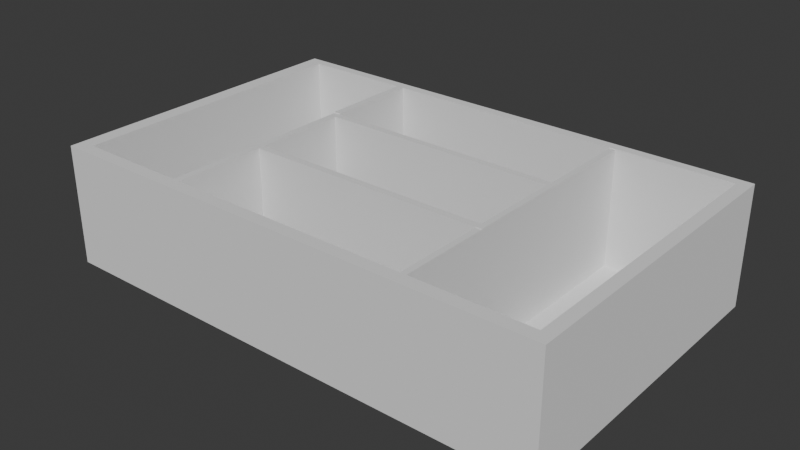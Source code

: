 # Source: untitled.blend  (saved by Blender 4.2.66; exported with 4.5.12 LTS)
import bpy
from mathutils import Matrix  # noqa: F401  (used for matrix-valued properties, if any)

bpy.ops.wm.read_factory_settings(use_empty=True)
scene = bpy.context.scene
scene.name = 'Scene'

# ---- collections
col_collection = bpy.data.collections.new('Collection'); scene.collection.children.link(col_collection)

# ---- world
world_world = bpy.data.worlds.new('World'); scene.world = world_world
world_world.use_nodes = True; world_world.node_tree.nodes.clear()
_N = world_world.node_tree.nodes; _L = world_world.node_tree.links
n0 = _N.new('ShaderNodeOutputWorld'); n0.name = 'World Output'; n0.location = (300, 300)
n1 = _N.new('ShaderNodeBackground'); n1.name = 'Background'; n1.location = (10, 300)
n1.inputs[0].default_value = (0.05088, 0.05088, 0.05088, 1.0)
_L.new(n1.outputs[0], n0.inputs[0])
n0.is_active_output = True
world_world.color = (0.05088, 0.05088, 0.05088)
world_world.sun_shadow_jitter_overblur = 0.0

# ---- meshes
me_plane_001 = bpy.data.meshes.new('Plane.001')
me_plane_001.from_pydata([(-1.0, -1.0, 0.0), (1.0, -1.0, 0.0), (-1.0, 1.0, 0.0), (1.0, 1.0, 0.0), (0.0, -1.0, 0.0), (0.0, 1.0, 0.0), (-1.0, 0.0, 0.0), (1.0, 0.0, 0.0), (0.0, 0.0, 0.0), (-0.5, 1.0, 0.0), (-0.5, -1.0, 0.0), (-0.5, 0.0, 0.0), (0.5, -1.0, 0.0), (0.5, 1.0, 0.0), (0.5, 0.0, 0.0), (-1.0, -0.5, 0.0), (1.0, -0.5, 0.0), (0.0, -0.5, 0.0), (-0.5, -0.5, 0.0), (0.5, -0.5, 0.0), (1.0, 0.5, 0.0), (0.0, 0.5, 0.0), (-1.0, 0.5, 0.0), (-0.5, 0.5, 0.0), (0.5, 0.5, 0.0), (0.25, 1.0, 0.0), (0.25, 0.0, 0.0), (0.25, -1.0, 0.0), (0.25, -0.5, 0.0), (0.25, 0.5, 0.0), (-0.25, -1.0, 0.0), (-0.25, 1.0, 0.0), (-0.25, 0.0, 0.0), (-0.25, -0.5, 0.0), (-0.25, 0.5, 0.0), (1.0, -0.25, 0.0), (0.0, -0.25, 0.0), (-0.5, -0.25, 0.0), (0.5, -0.25, 0.0), (-1.0, -0.25, 0.0), (0.25, -0.25, 0.0), (-0.25, -0.25, 0.0), (-1.0, 0.25, 0.0), (1.0, 0.25, 0.0), (0.0, 0.25, 0.0), (-0.5, 0.25, 0.0), (0.5, 0.25, 0.0), (0.25, 0.25, 0.0), (-0.25, 0.25, 0.0), (0.75, -1.0, 0.0), (0.75, 1.0, 0.0), (0.75, 0.0, 0.0), (0.75, -0.5, 0.0), (0.75, 0.5, 0.0), (0.75, -0.25, 0.0), (0.75, 0.25, 0.0), (-1.0, -0.75, 0.0), (1.0, -0.75, 0.0), (0.0, -0.75, 0.0), (-0.5, -0.75, 0.0), (0.5, -0.75, 0.0), (0.25, -0.75, 0.0), (-0.25, -0.75, 0.0), (0.75, -0.75, 0.0), (1.0, 0.75, 0.0), (0.0, 0.75, 0.0), (-0.5, 0.75, 0.0), (0.5, 0.75, 0.0), (-1.0, 0.75, 0.0), (0.25, 0.75, 0.0), (-0.25, 0.75, 0.0), (0.75, 0.75, 0.0), (-0.75, 1.0, 0.0), (-0.75, 0.0, 0.0), (-0.75, -1.0, 0.0), (-0.75, -0.5, 0.0), (-0.75, 0.5, 0.0), (-0.75, -0.25, 0.0), (-0.75, 0.25, 0.0), (-0.75, -0.75, 0.0), (-0.75, 0.75, 0.0), (-0.9389, 1.0, 0.0), (-0.9389, 0.0, 0.0), (-0.9389, -0.5, 0.0), (-0.9389, 0.5, 0.0), (-0.9389, -0.25, 0.0), (-0.9389, 0.25, 0.0), (-0.9389, -0.75, 0.0), (-0.9389, 0.75, 0.0), (-0.9389, -1.0, 0.0), (-1.0, -0.9213, 0.0), (1.0, -0.9213, 0.0), (0.0, -0.9213, 0.0), (-0.5, -0.9213, 0.0), (0.5, -0.9213, 0.0), (0.25, -0.9213, 0.0), (-0.25, -0.9213, 0.0), (0.75, -0.9213, 0.0), (-0.75, -0.9213, 0.0), (-0.9389, -0.9213, 0.0), (0.9513, -1.0, 0.0), (0.9513, 1.0, 0.0), (0.9513, 0.0, 0.0), (0.9513, -0.5, 0.0), (0.9513, 0.5, 0.0), (0.9513, -0.25, 0.0), (0.9513, 0.25, 0.0), (0.9513, -0.75, 0.0), (0.9513, 0.75, 0.0), (0.9513, -0.9213, 0.0), (1.0, 0.9386, 0.0), (0.0, 0.9386, 0.0), (-0.5, 0.9386, 0.0), (0.5, 0.9386, 0.0), (0.25, 0.9386, 0.0), (-0.25, 0.9386, 0.0), (0.75, 0.9386, 0.0), (-1.0, 0.9386, 0.0), (-0.75, 0.9386, 0.0), (-0.9389, 0.9386, 0.0), (0.9513, 0.9386, 0.0), (-1.0, -0.9213, 0.7534), (-1.0, -1.0, 0.7534), (0.9513, -1.0, 0.7534), (1.0, -1.0, 0.7534), (1.0, 0.9386, 0.7534), (1.0, 1.0, 0.7534), (-0.9389, 1.0, 0.7534), (-1.0, 1.0, 0.7534), (-0.25, -1.0, 0.7534), (0.0, -1.0, 0.7534), (0.25, 1.0, 0.7534), (0.0, 1.0, 0.7534), (0.0, 0.9386, 0.7534), (-1.0, 0.25, 0.7534), (-1.0, 0.0, 0.7534), (1.0, -0.25, 0.7534), (1.0, 0.0, 0.7534), (-0.9389, 0.0, 0.7534), (-0.25, 1.0, 0.7534), (-0.5, 1.0, 0.7534), (-0.75, -1.0, 0.7534), (-0.5, -1.0, 0.7534), (-0.5, 0.9386, 0.7534), (0.25, -1.0, 0.7534), (0.5, -1.0, 0.7534), (0.75, 1.0, 0.7534), (0.5, 1.0, 0.7534), (0.5, 0.9386, 0.7534), (-1.0, -0.25, 0.7534), (-1.0, -0.5, 0.7534), (1.0, -0.75, 0.7534), (1.0, -0.5, 0.7534), (-0.9389, -0.5, 0.7534), (1.0, 0.25, 0.7534), (1.0, 0.5, 0.7534), (-1.0, 0.75, 0.7534), (-1.0, 0.5, 0.7534), (-0.9389, 0.5, 0.7534), (0.25, 0.9386, 0.7534), (-0.25, 0.9386, 0.7534), (-0.9389, -0.25, 0.7534), (-0.9389, 0.25, 0.7534), (0.75, -1.0, 0.7534), (0.9513, 1.0, 0.7534), (0.75, 0.9386, 0.7534), (-1.0, -0.75, 0.7534), (1.0, -0.9213, 0.7534), (-0.9389, -0.75, 0.7534), (1.0, 0.75, 0.7534), (-1.0, 0.9386, 0.7534), (-0.9389, 0.75, 0.7534), (-0.75, 1.0, 0.7534), (-0.9389, -1.0, 0.7534), (-0.75, 0.9386, 0.7534), (-0.9389, 0.9386, 0.7534), (-0.9389, -0.9213, 0.7534), (0.0, -0.9213, 0.7534), (-0.5, -0.9213, 0.7534), (0.5, -0.9213, 0.7534), (0.25, -0.9213, 0.7534), (-0.25, -0.9213, 0.7534), (0.75, -0.9213, 0.7534), (-0.75, -0.9213, 0.7534), (0.9513, -0.9213, 0.7534), (0.9513, 0.0, 0.7534), (0.9513, -0.5, 0.7534), (0.9513, 0.5, 0.7534), (0.9513, -0.25, 0.7534), (0.9513, 0.25, 0.7534), (0.9513, -0.75, 0.7534), (0.9513, 0.75, 0.7534), (0.9513, 0.9386, 0.7534), (0.4529, -1.0, 0.0), (0.4529, 1.0, 0.0), (0.4529, 0.0, 0.0), (0.4529, -0.5, 0.0), (0.4529, 0.5, 0.0), (0.4529, -0.25, 0.0), (0.4529, 0.25, 0.0), (0.4529, -0.75, 0.0), (0.4529, 0.75, 0.0), (0.4529, -0.9213, 0.0), (0.4529, 0.9386, 0.0), (0.4529, -1.0, 0.7534), (0.4529, 1.0, 0.7534), (0.4529, -0.9213, 0.7534), (0.4529, 0.9386, 0.7534), (-1.0, -0.3382, 0.0), (1.0, -0.3382, 0.0), (0.0, -0.3382, 0.0), (-0.5, -0.3382, 0.0), (0.5, -0.3382, 0.0), (0.25, -0.3382, 0.0), (-0.25, -0.3382, 0.0), (0.75, -0.3382, 0.0), (-0.75, -0.3382, 0.0), (-0.9389, -0.3382, 0.0), (0.9513, -0.3382, 0.0), (-1.0, -0.3382, 0.7534), (1.0, -0.3382, 0.7534), (-0.9389, -0.3382, 0.7534), (0.9513, -0.3382, 0.7534), (0.4529, -0.3382, 0.0), (-0.4445, 1.0, 0.0), (-0.4445, 0.0, 0.0), (-0.4445, -0.5, 0.0), (-0.4445, 0.5, 0.0), (-0.4445, -1.0, 0.0), (-0.4445, -0.25, 0.0), (-0.4445, 0.25, 0.0), (-0.4445, -0.75, 0.0), (-0.4445, 0.75, 0.0), (-0.4445, -0.9213, 0.0), (-0.4445, 0.9386, 0.0), (-0.4445, 1.0, 0.7534), (-0.4445, -1.0, 0.7534), (-0.4445, -0.9213, 0.7534), (-0.4445, 0.9386, 0.7534), (-0.4445, -0.3382, 0.0), (1.0, 0.3371, 0.0), (0.0, 0.3371, 0.0), (-0.5, 0.3371, 0.0), (0.5, 0.3371, 0.0), (0.25, 0.3371, 0.0), (-0.25, 0.3371, 0.0), (-1.0, 0.3371, 0.0), (0.75, 0.3371, 0.0), (-0.75, 0.3371, 0.0), (-0.9389, 0.3371, 0.0), (0.9513, 0.3371, 0.0), (1.0, 0.3371, 0.7534), (-1.0, 0.3371, 0.7534), (-0.9389, 0.3371, 0.7534), (0.9513, 0.3371, 0.7534), (0.4529, 0.3371, 0.0), (-0.4445, 0.3371, 0.0), (0.4764, -1.0, 0.0), (0.4764, -1.0, 0.7534), (0.4764, 1.0, 0.0), (0.4764, 0.0, 0.0), (0.4764, -0.5, 0.0), (0.4764, 0.5, 0.0), (0.4764, -0.25, 0.0), (0.4764, 0.25, 0.0), (0.4764, -0.75, 0.0), (0.4764, 0.75, 0.0), (0.4764, -0.9213, 0.0), (0.4764, 0.9386, 0.0), (0.4764, 1.0, 0.7534), (0.4764, -0.9213, 0.7534), (0.4764, 0.9386, 0.7534), (0.4764, -0.3382, 0.0), (0.4764, 0.3371, 0.0), (1.0, -0.2941, 0.0), (0.0, -0.2941, 0.0), (-0.5, -0.2941, 0.0), (0.5, -0.2941, 0.0), (0.25, -0.2941, 0.0), (-0.25, -0.2941, 0.0), (0.75, -0.2941, 0.0), (-0.75, -0.2941, 0.0), (-0.9389, -0.2941, 0.0), (0.9513, -0.2941, 0.0), (1.0, -0.2941, 0.7534), (-0.9389, -0.2941, 0.7534), (0.9513, -0.2941, 0.7534), (0.4529, -0.2941, 0.0), (-1.0, -0.2941, 0.0), (-1.0, -0.2941, 0.7534), (-0.4445, -0.2941, 0.0), (0.4764, -0.2941, 0.0), (-0.4722, 1.0, 0.0), (-0.4722, 0.0, 0.0), (-0.4722, -0.5, 0.0), (-0.4722, 0.5, 0.0), (-0.4722, -0.25, 0.0), (-0.4722, 0.25, 0.0), (-0.4722, -0.75, 0.0), (-0.4722, 0.75, 0.0), (-0.4722, -0.9213, 0.0), (-0.4722, 0.9386, 0.0), (-0.4722, 1.0, 0.7534), (-0.4722, -0.9213, 0.7534), (-0.4722, 0.9386, 0.7534), (-0.4722, -0.3382, 0.0), (-0.4722, -1.0, 0.0), (-0.4722, -1.0, 0.7534), (-0.4722, 0.3371, 0.0), (-0.4722, -0.2941, 0.0), (-1.0, 0.2936, 0.0), (-1.0, 0.2936, 0.7534), (1.0, 0.2936, 0.0), (0.0, 0.2936, 0.0), (-0.5, 0.2936, 0.0), (0.5, 0.2936, 0.0), (0.25, 0.2936, 0.0), (-0.25, 0.2936, 0.0), (0.75, 0.2936, 0.0), (-0.75, 0.2936, 0.0), (-0.9389, 0.2936, 0.0), (0.9513, 0.2936, 0.0), (1.0, 0.2936, 0.7534), (-0.9389, 0.2936, 0.7534), (0.9513, 0.2936, 0.7534), (0.4529, 0.2936, 0.0), (-0.4445, 0.2936, 0.0), (0.4764, 0.2936, 0.0), (-0.4722, 0.2936, 0.0), (-0.4722, 0.0, 0.7516), (-0.5, 0.0, 0.7516), (-0.5, -0.25, 0.7516), (0.5, -0.25, 0.7516), (0.5, 0.0, 0.7516), (-0.5, -0.2941, 0.7516), (0.5, -0.2941, 0.7516), (-0.4722, -0.25, 0.7516), (-0.5, 0.25, 0.7516), (0.5, 0.25, 0.7516), (-0.4722, 0.25, 0.7516), (0.4529, -0.3382, 0.7516), (0.25, -0.3382, 0.7516), (0.0, -0.3382, 0.7516), (-0.25, -0.3382, 0.7516), (0.4764, -0.3382, 0.7516), (-0.4722, -0.3382, 0.7516), (-0.5, -0.3382, 0.7516), (-0.4445, -0.3382, 0.7516), (0.0, 0.2936, 0.7516), (0.0, 0.3371, 0.7516), (-0.5, 0.2936, 0.7516), (-0.5, 0.3371, 0.7516), (0.5, 0.2936, 0.7516), (0.5, 0.3371, 0.7516), (0.25, 0.2936, 0.7516), (0.25, 0.3371, 0.7516), (-0.25, 0.2936, 0.7516), (-0.25, 0.3371, 0.7516), (0.4529, 0.2936, 0.7516), (0.4529, 0.3371, 0.7516), (-0.4445, 0.2936, 0.7516), (-0.4445, 0.3371, 0.7516), (-0.4722, 0.3371, 0.7516), (0.4764, 0.3371, 0.7516), (0.4764, 0.0, 0.7516), (0.4764, -0.25, 0.7516), (0.4764, 0.25, 0.7516), (0.5, -0.3382, 0.7516), (0.4764, 0.2936, 0.7516), (0.4764, -0.2941, 0.7516), (0.0, -0.2941, 0.7516), (0.25, -0.2941, 0.7516), (-0.25, -0.2941, 0.7516), (0.4529, -0.2941, 0.7516), (-0.4445, -0.2941, 0.7516), (-0.4722, -0.2941, 0.7516), (-0.4722, 0.2936, 0.7516), (-0.25, -0.3382, 0.219), (0.0, -0.3382, 0.219), (0.5, 0.2936, 0.219), (0.5, 0.3371, 0.219), (-0.5, 0.0, 0.219), (-0.5, -0.25, 0.219), (0.25, 0.3371, 0.219), (0.0, 0.3371, 0.219), (-0.5, 0.3371, 0.219), (-0.5, 0.2936, 0.219), (0.5, -0.3382, 0.219), (0.5, -0.2941, 0.219), (-0.25, 0.3371, 0.219), (-0.4445, 0.3371, 0.219), (-0.5, -0.2941, 0.219), (-0.5, -0.3382, 0.219), (-0.4722, 0.3371, 0.219), (0.4529, 0.3371, 0.219), (0.4764, 0.3371, 0.219), (-0.5, 0.25, 0.219), (0.4764, -0.3382, 0.219), (0.4529, -0.3382, 0.219), (-0.4445, -0.3382, 0.219), (-0.4722, -0.3382, 0.219), (0.5, 0.25, 0.219), (0.25, -0.3382, 0.219), (0.5, 0.0, 0.219), (0.5, -0.25, 0.219), (0.0, -0.3382, 0.6121), (0.5, 0.3371, 0.6121), (-0.5, -0.25, 0.6121), (0.0, 0.3371, 0.6121), (-0.5, 0.2936, 0.6121), (0.5, -0.2941, 0.6121), (-0.4445, 0.3371, 0.6121), (-0.5, -0.3382, 0.6121), (-0.5, 0.25, 0.6121), (0.4764, -0.3382, 0.6121), (-0.4445, -0.3382, 0.6121), (0.25, -0.3382, 0.6121), (0.5, 0.0, 0.6121), (-0.25, -0.3382, 0.6121), (0.5, 0.2936, 0.6121), (-0.5, 0.0, 0.6121), (0.25, 0.3371, 0.6121), (-0.5, 0.3371, 0.6121), (0.5, -0.3382, 0.6121), (-0.25, 0.3371, 0.6121), (-0.5, -0.2941, 0.6121), (-0.4722, 0.3371, 0.6121), (0.4529, 0.3371, 0.6121), (0.4764, 0.3371, 0.6121), (0.4529, -0.3382, 0.6121), (-0.4722, -0.3382, 0.6121), (0.5, 0.25, 0.6121), (0.5, -0.25, 0.6121), (0.1893, 1.0, 0.0), (0.1893, 0.0, 0.0), (0.1893, -0.5, 0.0), (0.1893, 0.5, 0.0), (0.1893, -1.0, 0.0), (0.1893, -0.25, 0.0), (0.1893, 0.25, 0.0), (0.1893, -0.75, 0.0), (0.1893, 0.75, 0.0), (0.1893, -0.9213, 0.0), (0.1893, 0.9386, 0.0), (0.1893, 1.0, 0.7534), (0.1893, -1.0, 0.7534), (0.1893, -0.9213, 0.7534), (0.1893, 0.9386, 0.7534), (0.1893, -0.3382, 0.0), (0.1893, 0.3371, 0.0), (0.1893, -0.2941, 0.0), (0.1893, 0.2936, 0.0), (0.1893, -0.3382, 0.7516), (0.1893, 0.3371, 0.7516), (0.1893, -0.2941, 0.7516), (0.1893, 0.2936, 0.7516), (0.1893, -0.3382, 0.219), (0.1893, 0.3371, 0.219), (0.1893, -0.3382, 0.6121), (0.1893, 0.3371, 0.6121), (0.07846, 1.0, 0.0), (0.07846, 0.0, 0.0), (0.07846, -0.5, 0.0), (0.07846, 0.5, 0.0), (0.07846, -0.25, 0.0), (0.07846, 0.25, 0.0), (0.07846, -0.75, 0.0), (0.07846, 0.75, 0.0), (0.07846, -0.9213, 0.0), (0.07846, 0.9386, 0.0), (0.07846, 1.0, 0.7534), (0.07846, -0.9213, 0.7534), (0.07846, 0.9386, 0.7534), (0.07846, -0.3382, 0.0), (0.07846, 0.3371, 0.0), (0.07846, -0.2941, 0.0), (0.07846, 0.2936, 0.0), (0.07846, -0.3382, 0.7516), (0.07846, 0.3371, 0.7516), (0.07846, -0.2941, 0.7516), (0.07846, 0.2936, 0.7516), (0.07846, -0.3382, 0.219), (0.07846, -0.3382, 0.6121), (0.07846, -1.0, 0.0), (0.07846, -1.0, 0.7534), (0.07846, 0.3371, 0.219), (0.07846, 0.3371, 0.6121), (0.5, -0.75, 0.749), (0.5, -0.5, 0.749), (0.5, -0.9213, 0.749), (0.5, -0.3382, 0.749), (0.4764, -0.5, 0.749), (0.4764, -0.75, 0.749), (0.4764, -0.9213, 0.749), (0.4764, -0.3382, 0.749), (0.5, 0.3371, 0.7487), (0.5, 0.5, 0.7487), (0.5, 0.75, 0.7487), (0.5, 0.9386, 0.7487), (0.4764, 0.5, 0.7487), (0.4764, 0.75, 0.7487), (0.4764, 0.9386, 0.7487), (0.4764, 0.3371, 0.7487), (-0.5, 0.3371, 0.7579), (-0.5, 0.5, 0.7579), (-0.4722, 0.5, 0.7579), (-0.5, 0.75, 0.7579), (-0.4722, 0.75, 0.7579), (-0.5, 0.9386, 0.7579), (-0.4722, 0.9386, 0.7579), (-0.4722, 0.3371, 0.7579), (-0.5, -0.75, 0.7535), (-0.5, -0.5, 0.7535), (-0.4722, -0.5, 0.7535), (-0.5, -0.9213, 0.7535), (-0.4722, -0.75, 0.7535), (-0.4722, -0.9213, 0.7535), (-0.5, -0.3382, 0.7535), (-0.4722, -0.3382, 0.7535)], [], [(81, 2, 128, 127), (84, 88, 171, 158), (41, 36, 8, 32), (119, 118, 174, 175), (77, 37, 11, 73), (110, 3, 126, 125), (297, 328, 376, 339), (99, 87, 168, 176), (267, 94, 489, 493), (79, 59, 18, 75), (100, 1, 124, 123), (62, 58, 17, 33), (24, 67, 497, 496), (248, 242, 23, 76), (245, 241, 21, 34), (82, 86, 162, 138), (449, 244, 29, 436), (440, 61, 28, 435), (116, 120, 192, 165), (438, 40, 26, 434), (256, 245, 34, 227), (231, 62, 33, 226), (229, 41, 32, 225), (90, 0, 122, 121), (290, 279, 41, 229), (450, 278, 40, 438), (429, 414, 344, 340), (281, 276, 37, 77), (282, 85, 161, 285), (279, 275, 36, 41), (225, 32, 48, 230), (434, 26, 47, 439), (120, 108, 191, 192), (32, 8, 44, 48), (73, 11, 45, 78), (279, 290, 374, 372), (14, 51, 55, 46), (277, 280, 54, 38), (243, 247, 53, 24), (60, 63, 52, 19), (38, 54, 51, 14), (249, 84, 158, 253), (94, 97, 63, 60), (233, 96, 62, 231), (442, 95, 61, 440), (96, 92, 58, 62), (88, 119, 175, 171), (98, 93, 59, 79), (265, 267, 493, 492), (24, 53, 71, 67), (227, 34, 70, 232), (436, 29, 69, 441), (268, 266, 500, 501), (76, 23, 66, 80), (34, 21, 65, 70), (89, 74, 141, 173), (84, 76, 80, 88), (99, 98, 79, 87), (82, 73, 78, 86), (282, 281, 77, 85), (249, 248, 76, 84), (87, 79, 75, 83), (87, 83, 153, 168), (85, 77, 73, 82), (5, 31, 139, 132), (3, 101, 164, 126), (57, 16, 152, 151), (228, 30, 129, 236), (49, 100, 123, 163), (2, 117, 170, 128), (9, 72, 172, 140), (208, 15, 150, 219), (85, 82, 138, 161), (97, 94, 179, 182), (0, 89, 173, 122), (300, 93, 178, 303), (468, 92, 177, 471), (7, 43, 154, 137), (91, 57, 151, 167), (92, 96, 181, 177), (310, 42, 134, 311), (15, 56, 166, 150), (53, 104, 108, 71), (97, 109, 107, 63), (51, 102, 106, 55), (280, 283, 105, 54), (247, 250, 104, 53), (63, 107, 103, 52), (54, 105, 102, 51), (50, 13, 147, 146), (71, 108, 120, 116), (109, 97, 182, 184), (88, 80, 118, 119), (67, 71, 116, 113), (232, 70, 115, 234), (441, 69, 114, 443), (273, 243, 495, 502), (80, 66, 112, 118), (70, 65, 111, 115), (257, 12, 145, 258), (192, 125, 126, 164), (160, 133, 132, 139), (188, 136, 137, 185), (174, 143, 140, 172), (271, 148, 147, 269), (190, 151, 152, 186), (254, 251, 155, 187), (447, 159, 131, 444), (238, 160, 139, 235), (286, 284, 136, 188), (185, 137, 154, 189), (148, 165, 146, 147), (184, 167, 151, 190), (187, 155, 169, 191), (175, 174, 172, 127), (149, 161, 138, 135), (170, 175, 127, 128), (166, 168, 153, 150), (252, 253, 158, 157), (289, 285, 161, 149), (135, 138, 162, 134), (121, 176, 168, 166), (157, 158, 171, 156), (122, 173, 176, 121), (173, 141, 183, 176), (258, 145, 179, 270), (141, 142, 178, 183), (123, 124, 167, 184), (129, 130, 177, 181), (445, 144, 180, 446), (236, 129, 181, 237), (145, 163, 182, 179), (163, 123, 184, 182), (165, 192, 164, 146), (156, 171, 175, 170), (191, 169, 125, 192), (113, 116, 165, 148), (56, 90, 121, 166), (30, 4, 130, 129), (234, 115, 160, 238), (240, 20, 155, 251), (1, 91, 167, 124), (460, 5, 132, 470), (443, 114, 159, 447), (12, 49, 163, 145), (274, 35, 136, 284), (268, 113, 148, 271), (101, 50, 146, 164), (68, 22, 157, 156), (42, 6, 135, 134), (20, 64, 169, 155), (118, 112, 143, 174), (108, 104, 187, 191), (35, 7, 137, 136), (115, 111, 133, 160), (107, 109, 184, 190), (106, 102, 185, 189), (6, 39, 149, 135), (218, 103, 186, 222), (117, 68, 156, 170), (321, 106, 189, 324), (292, 9, 140, 302), (103, 107, 190, 186), (74, 10, 142, 141), (72, 81, 127, 172), (102, 105, 188, 185), (194, 25, 131, 205), (98, 99, 176, 183), (64, 110, 125, 169), (437, 27, 144, 445), (202, 95, 180, 206), (93, 98, 183, 178), (267, 202, 206, 270), (259, 194, 205, 269), (114, 203, 207, 159), (144, 204, 206, 180), (159, 207, 205, 131), (27, 193, 204, 144), (69, 201, 203, 114), (29, 197, 201, 69), (95, 202, 200, 61), (26, 195, 199, 47), (278, 287, 198, 40), (244, 255, 197, 29), (61, 200, 196, 28), (40, 198, 195, 26), (28, 196, 223, 213), (283, 218, 222, 286), (16, 209, 220, 152), (150, 153, 221, 219), (186, 152, 220, 222), (52, 103, 218, 215), (288, 208, 219, 289), (83, 75, 216, 217), (19, 52, 215, 212), (33, 17, 210, 214), (83, 217, 221, 153), (75, 18, 211, 216), (272, 261, 491, 494), (435, 28, 213, 448), (226, 33, 214, 239), (294, 226, 239, 305), (31, 224, 235, 139), (301, 234, 238, 304), (307, 236, 237, 303), (304, 238, 235, 302), (299, 232, 234, 301), (96, 233, 237, 181), (306, 228, 236, 307), (295, 227, 232, 299), (300, 233, 231, 298), (293, 225, 230, 297), (309, 290, 229, 296), (296, 229, 225, 293), (298, 231, 226, 294), (308, 256, 227, 295), (409, 413, 337, 350), (327, 264, 366, 368), (104, 250, 254, 187), (312, 240, 251, 322), (311, 323, 253, 252), (324, 322, 251, 254), (318, 321, 250, 247), (22, 246, 252, 157), (320, 319, 248, 249), (320, 249, 253, 323), (315, 318, 247, 243), (428, 427, 359, 363), (475, 275, 370, 479), (427, 421, 355, 359), (319, 314, 242, 248), (293, 297, 339, 329), (426, 422, 351, 362), (196, 261, 272, 223), (13, 259, 269, 147), (94, 267, 270, 179), (203, 268, 271, 207), (204, 258, 270, 206), (207, 271, 269, 205), (193, 257, 258, 204), (201, 266, 268, 203), (197, 262, 266, 201), (202, 267, 265, 200), (195, 260, 264, 199), (287, 291, 263, 198), (255, 273, 262, 197), (200, 265, 261, 196), (198, 263, 260, 195), (291, 287, 373, 369), (309, 296, 336, 375), (39, 288, 289, 149), (105, 283, 286, 188), (418, 405, 342, 343), (209, 274, 284, 220), (219, 221, 285, 289), (222, 220, 284, 286), (215, 218, 283, 280), (217, 216, 281, 282), (212, 215, 280, 277), (408, 424, 357, 349), (217, 282, 285, 221), (216, 211, 276, 281), (419, 406, 353, 352), (296, 293, 329, 336), (420, 407, 331, 330), (486, 408, 349, 478), (422, 409, 350, 351), (299, 301, 509, 507), (294, 305, 518, 513), (423, 410, 335, 367), (424, 411, 361, 357), (275, 279, 372, 370), (300, 298, 515, 516), (112, 66, 506, 508), (10, 306, 307, 142), (301, 112, 508, 509), (143, 304, 302, 140), (142, 307, 303, 178), (112, 301, 304, 143), (211, 18, 512, 517), (224, 292, 302, 235), (233, 300, 303, 237), (425, 412, 346, 334), (199, 264, 327, 325), (326, 317, 356, 360), (78, 45, 314, 319), (48, 44, 313, 317), (439, 47, 316, 451), (230, 48, 317, 326), (46, 55, 318, 315), (86, 320, 323, 162), (86, 78, 319, 320), (55, 106, 321, 318), (189, 154, 322, 324), (134, 162, 323, 311), (43, 312, 322, 154), (47, 199, 325, 316), (297, 230, 326, 328), (250, 321, 324, 254), (246, 310, 311, 252), (365, 332, 333, 364), (369, 335, 332, 365), (364, 333, 338, 366), (376, 360, 361, 362), (354, 358, 359, 355), (360, 356, 357, 361), (455, 354, 355, 453), (356, 348, 349, 357), (368, 352, 353, 363), (358, 368, 363, 359), (340, 344, 369, 373), (345, 347, 374, 375), (341, 340, 373, 371), (343, 342, 370, 372), (344, 367, 335, 369), (452, 341, 371, 454), (347, 343, 372, 374), (346, 345, 375, 334), (350, 376, 362, 351), (331, 336, 329, 330), (334, 375, 336, 331), (330, 329, 339, 337), (337, 339, 376, 350), (366, 338, 352, 368), (430, 415, 347, 345), (431, 419, 352, 338), (407, 425, 334, 331), (458, 416, 341, 452), (432, 417, 333, 332), (264, 260, 364, 366), (287, 278, 371, 373), (416, 429, 340, 341), (413, 420, 330, 337), (414, 423, 367, 344), (410, 432, 332, 335), (316, 325, 358, 354), (412, 430, 345, 346), (263, 291, 369, 365), (325, 327, 368, 358), (417, 431, 338, 333), (406, 428, 363, 353), (328, 326, 360, 376), (411, 426, 362, 361), (290, 309, 375, 374), (415, 418, 343, 347), (260, 263, 365, 364), (317, 313, 348, 356), (451, 316, 354, 455), (239, 214, 377, 399), (256, 308, 393, 390), (243, 273, 395, 380), (14, 46, 401, 403), (211, 305, 400, 392), (277, 38, 404, 388), (272, 212, 387, 397), (45, 11, 381, 396), (213, 223, 398, 402), (38, 14, 403, 404), (448, 213, 402, 456), (37, 276, 391, 382), (46, 315, 379, 401), (305, 239, 399, 400), (276, 211, 392, 391), (245, 256, 390, 389), (212, 277, 388, 387), (242, 314, 386, 385), (474, 241, 384, 485), (11, 37, 382, 381), (315, 243, 380, 379), (241, 245, 389, 384), (214, 210, 378, 377), (308, 242, 385, 393), (255, 244, 383, 394), (273, 255, 394, 395), (314, 45, 396, 386), (223, 272, 397, 398), (399, 377, 418, 415), (390, 393, 426, 411), (380, 395, 428, 406), (403, 401, 431, 417), (392, 400, 430, 412), (388, 404, 432, 410), (397, 387, 423, 414), (396, 381, 420, 413), (402, 398, 429, 416), (404, 403, 417, 432), (456, 402, 416, 458), (382, 391, 425, 407), (401, 379, 419, 431), (400, 399, 415, 430), (391, 392, 412, 425), (389, 390, 411, 424), (387, 388, 410, 423), (385, 386, 409, 422), (485, 384, 408, 486), (381, 382, 407, 420), (379, 380, 406, 419), (384, 389, 424, 408), (377, 378, 405, 418), (393, 385, 422, 426), (394, 383, 421, 427), (395, 394, 427, 428), (386, 396, 413, 409), (398, 397, 414, 429), (383, 457, 459, 421), (481, 456, 458, 482), (244, 449, 457, 383), (473, 448, 456, 481), (476, 451, 455, 480), (482, 458, 452, 477), (477, 452, 454, 479), (480, 455, 453, 478), (465, 439, 451, 476), (421, 459, 453, 355), (278, 450, 454, 371), (462, 435, 448, 473), (483, 437, 445, 484), (469, 443, 447, 472), (25, 433, 444, 131), (484, 445, 446, 471), (472, 447, 444, 470), (467, 441, 443, 469), (95, 442, 446, 180), (463, 436, 441, 467), (468, 442, 440, 466), (461, 434, 439, 465), (475, 450, 438, 464), (464, 438, 434, 461), (466, 440, 435, 462), (474, 449, 436, 463), (241, 474, 463, 21), (58, 466, 462, 17), (36, 464, 461, 8), (275, 475, 464, 36), (8, 461, 465, 44), (92, 468, 466, 58), (21, 463, 467, 65), (65, 467, 469, 111), (133, 472, 470, 132), (130, 484, 471, 177), (111, 469, 472, 133), (4, 483, 484, 130), (17, 462, 473, 210), (44, 465, 476, 313), (348, 480, 478, 349), (342, 477, 479, 370), (405, 482, 477, 342), (313, 476, 480, 348), (210, 473, 481, 378), (378, 481, 482, 405), (457, 485, 486, 459), (449, 474, 485, 457), (459, 486, 478, 453), (450, 475, 479, 454), (433, 460, 470, 444), (442, 468, 471, 446), (492, 487, 488, 491), (493, 489, 487, 492), (491, 488, 490, 494), (19, 212, 490, 488), (212, 272, 494, 490), (60, 19, 488, 487), (261, 265, 492, 491), (94, 60, 487, 489), (502, 495, 496, 499), (499, 496, 497, 500), (500, 497, 498, 501), (262, 273, 502, 499), (266, 262, 499, 500), (67, 113, 498, 497), (113, 268, 501, 498), (243, 24, 496, 495), (503, 510, 505, 504), (504, 505, 507, 506), (506, 507, 509, 508), (23, 242, 503, 504), (295, 299, 507, 505), (242, 308, 510, 503), (308, 295, 505, 510), (66, 23, 504, 506), (511, 515, 513, 512), (514, 516, 515, 511), (512, 513, 518, 517), (298, 294, 513, 515), (305, 211, 517, 518), (18, 59, 511, 512), (59, 93, 514, 511), (93, 300, 516, 514)])
_uv = me_plane_001.uv_layers.new(name='UVMap')
_uv.uv.foreach_set('vector', [0.0, 0.0, 0.0, 0.0, 0.0, 0.0, 0.0, 0.0, 0.03056, 0.75, 0.03056, 0.875, 0.03056, 0.875, 0.03056, 0.75, 0.375, 0.375, 0.5, 0.375, 0.5, 0.5, 0.375, 0.5, 0.03056, 0.9693, 0.125, 0.9693, 0.125, 0.9693, 0.03056, 0.9693, 0.125, 0.375, 0.25, 0.375, 0.25, 0.5, 0.125, 0.5, 0.0, 0.0, 0.0, 0.0, 0.0, 0.0, 0.0, 0.0, 0.2639, 0.625, 0.2639, 0.6468, 0.2639, 0.6468, 0.2639, 0.625, 0.03056, 0.03933, 0.03056, 0.125, 0.03056, 0.125, 0.03056, 0.03933, 0.7382, 0.03933, 0.75, 0.03933, 0.75, 0.03933, 0.7382, 0.03933, 0.125, 0.125, 0.25, 0.125, 0.25, 0.25, 0.125, 0.25, 0.0, 0.0, 0.0, 0.0, 0.0, 0.0, 0.0, 0.0, 0.375, 0.125, 0.5, 0.125, 0.5, 0.25, 0.375, 0.25, 0.75, 0.75, 0.75, 0.875, 0.75, 0.875, 0.75, 0.75, 0.125, 0.6686, 0.25, 0.6686, 0.25, 0.75, 0.125, 0.75, 0.375, 0.6686, 0.5, 0.6686, 0.5, 0.75, 0.375, 0.75, 0.03056, 0.5, 0.03056, 0.625, 0.03056, 0.625, 0.03056, 0.5, 0.5947, 0.6686, 0.625, 0.6686, 0.625, 0.75, 0.5947, 0.75, 0.5947, 0.125, 0.625, 0.125, 0.625, 0.25, 0.5947, 0.25, 0.875, 0.9693, 0.9756, 0.9693, 0.9756, 0.9693, 0.875, 0.9693, 0.5947, 0.375, 0.625, 0.375, 0.625, 0.5, 0.5947, 0.5, 0.2778, 0.6686, 0.375, 0.6686, 0.375, 0.75, 0.2778, 0.75, 0.2778, 0.125, 0.375, 0.125, 0.375, 0.25, 0.2778, 0.25, 0.2778, 0.375, 0.375, 0.375, 0.375, 0.5, 0.2778, 0.5, 0.0, 0.0, 0.0, 0.0, 0.0, 0.0, 0.0, 0.0, 0.2778, 0.353, 0.375, 0.353, 0.375, 0.375, 0.2778, 0.375, 0.5947, 0.353, 0.625, 0.353, 0.625, 0.375, 0.5947, 0.375, 0.7264, 0.3309, 0.7382, 0.3309, 0.7382, 0.3309, 0.7264, 0.3309, 0.125, 0.353, 0.25, 0.353, 0.25, 0.375, 0.125, 0.375, 0.03056, 0.353, 0.03056, 0.375, 0.03056, 0.375, 0.03056, 0.353, 0.375, 0.353, 0.5, 0.353, 0.5, 0.375, 0.375, 0.375, 0.2778, 0.5, 0.375, 0.5, 0.375, 0.625, 0.2778, 0.625, 0.5947, 0.5, 0.625, 0.5, 0.625, 0.625, 0.5947, 0.625, 0.9756, 0.9693, 0.9756, 0.875, 0.9756, 0.875, 0.9756, 0.9693, 0.375, 0.5, 0.5, 0.5, 0.5, 0.625, 0.375, 0.625, 0.125, 0.5, 0.25, 0.5, 0.25, 0.625, 0.125, 0.625, 0.375, 0.353, 0.2778, 0.353, 0.2778, 0.353, 0.375, 0.353, 0.75, 0.5, 0.875, 0.5, 0.875, 0.625, 0.75, 0.625, 0.75, 0.353, 0.875, 0.353, 0.875, 0.375, 0.75, 0.375, 0.75, 0.6686, 0.875, 0.6686, 0.875, 0.75, 0.75, 0.75, 0.75, 0.125, 0.875, 0.125, 0.875, 0.25, 0.75, 0.25, 0.75, 0.375, 0.875, 0.375, 0.875, 0.5, 0.75, 0.5, 0.03056, 0.6686, 0.03056, 0.75, 0.03056, 0.75, 0.03056, 0.6686, 0.75, 0.03933, 0.875, 0.03933, 0.875, 0.125, 0.75, 0.125, 0.2778, 0.03933, 0.375, 0.03933, 0.375, 0.125, 0.2778, 0.125, 0.5947, 0.03933, 0.625, 0.03933, 0.625, 0.125, 0.5947, 0.125, 0.375, 0.03933, 0.5, 0.03933, 0.5, 0.125, 0.375, 0.125, 0.03056, 0.875, 0.03056, 0.9693, 0.03056, 0.9693, 0.03056, 0.875, 0.125, 0.03933, 0.25, 0.03933, 0.25, 0.125, 0.125, 0.125, 0.7382, 0.125, 0.7382, 0.03933, 0.7382, 0.03933, 0.7382, 0.125, 0.75, 0.75, 0.875, 0.75, 0.875, 0.875, 0.75, 0.875, 0.2778, 0.75, 0.375, 0.75, 0.375, 0.875, 0.2778, 0.875, 0.5947, 0.75, 0.625, 0.75, 0.625, 0.875, 0.5947, 0.875, 0.7382, 0.9693, 0.7382, 0.875, 0.7382, 0.875, 0.7382, 0.9693, 0.125, 0.75, 0.25, 0.75, 0.25, 0.875, 0.125, 0.875, 0.375, 0.75, 0.5, 0.75, 0.5, 0.875, 0.375, 0.875, 0.0, 0.0, 0.0, 0.0, 0.0, 0.0, 0.0, 0.0, 0.03056, 0.75, 0.125, 0.75, 0.125, 0.875, 0.03056, 0.875, 0.03056, 0.03933, 0.125, 0.03933, 0.125, 0.125, 0.03056, 0.125, 0.03056, 0.5, 0.125, 0.5, 0.125, 0.625, 0.03056, 0.625, 0.03056, 0.353, 0.125, 0.353, 0.125, 0.375, 0.03056, 0.375, 0.03056, 0.6686, 0.125, 0.6686, 0.125, 0.75, 0.03056, 0.75, 0.03056, 0.125, 0.125, 0.125, 0.125, 0.25, 0.03056, 0.25, 0.03056, 0.125, 0.03056, 0.25, 0.03056, 0.25, 0.03056, 0.125, 0.03056, 0.375, 0.125, 0.375, 0.125, 0.5, 0.03056, 0.5, 0.0, 0.0, 0.0, 0.0, 0.0, 0.0, 0.0, 0.0, 0.0, 0.0, 0.0, 0.0, 0.0, 0.0, 0.0, 0.0, 0.0, 0.0, 0.0, 0.0, 0.0, 0.0, 0.0, 0.0, 0.0, 0.0, 0.0, 0.0, 0.0, 0.0, 0.0, 0.0, 0.0, 0.0, 0.0, 0.0, 0.0, 0.0, 0.0, 0.0, 0.0, 0.0, 0.0, 0.0, 0.0, 0.0, 0.0, 0.0, 0.0, 0.0, 0.0, 0.0, 0.0, 0.0, 0.0, 0.0, 0.0, 0.0, 0.0, 0.0, 0.0, 0.0, 0.0, 0.0, 0.03056, 0.375, 0.03056, 0.5, 0.03056, 0.5, 0.03056, 0.375, 0.875, 0.03933, 0.75, 0.03933, 0.75, 0.03933, 0.875, 0.03933, 0.0, 0.0, 0.0, 0.0, 0.0, 0.0, 0.0, 0.0, 0.2639, 0.03933, 0.25, 0.03933, 0.25, 0.03933, 0.2639, 0.03933, 0.5392, 0.03933, 0.5, 0.03933, 0.5, 0.03933, 0.5392, 0.03933, 0.0, 0.0, 0.0, 0.0, 0.0, 0.0, 0.0, 0.0, 0.0, 0.0, 0.0, 0.0, 0.0, 0.0, 0.0, 0.0, 0.5, 0.03933, 0.375, 0.03933, 0.375, 0.03933, 0.5, 0.03933, 0.0, 0.0, 0.0, 0.0, 0.0, 0.0, 0.0, 0.0, 0.0, 0.0, 0.0, 0.0, 0.0, 0.0, 0.0, 0.0, 0.875, 0.75, 0.9756, 0.75, 0.9756, 0.875, 0.875, 0.875, 0.875, 0.03933, 0.9756, 0.03933, 0.9756, 0.125, 0.875, 0.125, 0.875, 0.5, 0.9756, 0.5, 0.9756, 0.625, 0.875, 0.625, 0.875, 0.353, 0.9756, 0.353, 0.9756, 0.375, 0.875, 0.375, 0.875, 0.6686, 0.9756, 0.6686, 0.9756, 0.75, 0.875, 0.75, 0.875, 0.125, 0.9756, 0.125, 0.9756, 0.25, 0.875, 0.25, 0.875, 0.375, 0.9756, 0.375, 0.9756, 0.5, 0.875, 0.5, 0.0, 0.0, 0.0, 0.0, 0.0, 0.0, 0.0, 0.0, 0.875, 0.875, 0.9756, 0.875, 0.9756, 0.9693, 0.875, 0.9693, 0.9756, 0.03933, 0.875, 0.03933, 0.875, 0.03933, 0.9756, 0.03933, 0.03056, 0.875, 0.125, 0.875, 0.125, 0.9693, 0.03056, 0.9693, 0.75, 0.875, 0.875, 0.875, 0.875, 0.9693, 0.75, 0.9693, 0.2778, 0.875, 0.375, 0.875, 0.375, 0.9693, 0.2778, 0.9693, 0.5947, 0.875, 0.625, 0.875, 0.625, 0.9693, 0.5947, 0.9693, 0.7382, 0.6686, 0.75, 0.6686, 0.75, 0.6686, 0.7382, 0.6686, 0.125, 0.875, 0.25, 0.875, 0.25, 0.9693, 0.125, 0.9693, 0.375, 0.875, 0.5, 0.875, 0.5, 0.9693, 0.375, 0.9693, 0.0, 0.0, 0.0, 0.0, 0.0, 0.0, 0.0, 0.0, 0.9756, 0.9693, 1.0, 0.9693, 1.0, 1.0, 0.9756, 1.0, 0.375, 0.9693, 0.5, 0.9693, 0.5, 1.0, 0.375, 1.0, 0.9756, 0.375, 1.0, 0.375, 1.0, 0.5, 0.9756, 0.5, 0.125, 0.9693, 0.25, 0.9693, 0.25, 1.0, 0.125, 1.0, 0.7382, 0.9693, 0.75, 0.9693, 0.75, 1.0, 0.7382, 1.0, 0.9756, 0.125, 1.0, 0.125, 1.0, 0.25, 0.9756, 0.25, 0.9756, 0.6686, 1.0, 0.6686, 1.0, 0.75, 0.9756, 0.75, 0.5947, 0.9693, 0.625, 0.9693, 0.625, 1.0, 0.5947, 1.0, 0.2778, 0.9693, 0.375, 0.9693, 0.375, 1.0, 0.2778, 1.0, 0.9756, 0.353, 1.0, 0.353, 1.0, 0.375, 0.9756, 0.375, 0.9756, 0.5, 1.0, 0.5, 1.0, 0.625, 0.9756, 0.625, 0.75, 0.9693, 0.875, 0.9693, 0.875, 1.0, 0.75, 1.0, 0.9756, 0.03933, 1.0, 0.03933, 1.0, 0.125, 0.9756, 0.125, 0.9756, 0.75, 1.0, 0.75, 1.0, 0.875, 0.9756, 0.875, 0.03056, 0.9693, 0.125, 0.9693, 0.125, 1.0, 0.03056, 1.0, 0.0, 0.375, 0.03056, 0.375, 0.03056, 0.5, 0.0, 0.5, 0.0, 0.9693, 0.03056, 0.9693, 0.03056, 1.0, 0.0, 1.0, 0.0, 0.125, 0.03056, 0.125, 0.03056, 0.25, 0.0, 0.25, 0.0, 0.6686, 0.03056, 0.6686, 0.03056, 0.75, 0.0, 0.75, 0.0, 0.353, 0.03056, 0.353, 0.03056, 0.375, 0.0, 0.375, 0.0, 0.5, 0.03056, 0.5, 0.03056, 0.625, 0.0, 0.625, 0.0, 0.03933, 0.03056, 0.03933, 0.03056, 0.125, 0.0, 0.125, 0.0, 0.75, 0.03056, 0.75, 0.03056, 0.875, 0.0, 0.875, 0.0, 0.0, 0.03056, 0.0, 0.03056, 0.03933, 0.0, 0.03933, 0.03056, 0.0, 0.125, 0.0, 0.125, 0.03933, 0.03056, 0.03933, 0.7382, 0.0, 0.75, 0.0, 0.75, 0.03933, 0.7382, 0.03933, 0.125, 0.0, 0.25, 0.0, 0.25, 0.03933, 0.125, 0.03933, 0.9756, 0.0, 1.0, 0.0, 1.0, 0.03933, 0.9756, 0.03933, 0.375, 0.0, 0.5, 0.0, 0.5, 0.03933, 0.375, 0.03933, 0.5947, 0.0, 0.625, 0.0, 0.625, 0.03933, 0.5947, 0.03933, 0.2778, 0.0, 0.375, 0.0, 0.375, 0.03933, 0.2778, 0.03933, 0.75, 0.0, 0.875, 0.0, 0.875, 0.03933, 0.75, 0.03933, 0.875, 0.0, 0.9756, 0.0, 0.9756, 0.03933, 0.875, 0.03933, 0.875, 0.9693, 0.9756, 0.9693, 0.9756, 1.0, 0.875, 1.0, 0.0, 0.875, 0.03056, 0.875, 0.03056, 0.9693, 0.0, 0.9693, 0.9756, 0.875, 1.0, 0.875, 1.0, 0.9693, 0.9756, 0.9693, 0.75, 0.9693, 0.875, 0.9693, 0.875, 0.9693, 0.75, 0.9693, 0.0, 0.0, 0.0, 0.0, 0.0, 0.0, 0.0, 0.0, 0.0, 0.0, 0.0, 0.0, 0.0, 0.0, 0.0, 0.0, 0.2778, 0.9693, 0.375, 0.9693, 0.375, 0.9693, 0.2778, 0.9693, 0.0, 0.0, 0.0, 0.0, 0.0, 0.0, 0.0, 0.0, 0.0, 0.0, 0.0, 0.0, 0.0, 0.0, 0.0, 0.0, 0.0, 0.0, 0.0, 0.0, 0.0, 0.0, 0.0, 0.0, 0.5947, 0.9693, 0.625, 0.9693, 0.625, 0.9693, 0.5947, 0.9693, 0.0, 0.0, 0.0, 0.0, 0.0, 0.0, 0.0, 0.0, 0.0, 0.0, 0.0, 0.0, 0.0, 0.0, 0.0, 0.0, 0.7382, 0.9693, 0.75, 0.9693, 0.75, 0.9693, 0.7382, 0.9693, 0.0, 0.0, 0.0, 0.0, 0.0, 0.0, 0.0, 0.0, 0.0, 0.0, 0.0, 0.0, 0.0, 0.0, 0.0, 0.0, 0.0, 0.0, 0.0, 0.0, 0.0, 0.0, 0.0, 0.0, 0.0, 0.0, 0.0, 0.0, 0.0, 0.0, 0.0, 0.0, 0.125, 0.9693, 0.25, 0.9693, 0.25, 0.9693, 0.125, 0.9693, 0.9756, 0.875, 0.9756, 0.75, 0.9756, 0.75, 0.9756, 0.875, 0.0, 0.0, 0.0, 0.0, 0.0, 0.0, 0.0, 0.0, 0.375, 0.9693, 0.5, 0.9693, 0.5, 0.9693, 0.375, 0.9693, 0.9756, 0.125, 0.9756, 0.03933, 0.9756, 0.03933, 0.9756, 0.125, 0.9756, 0.625, 0.9756, 0.5, 0.9756, 0.5, 0.9756, 0.625, 0.0, 0.0, 0.0, 0.0, 0.0, 0.0, 0.0, 0.0, 0.9756, 0.3309, 0.9756, 0.25, 0.9756, 0.25, 0.9756, 0.3309, 0.0, 0.0, 0.0, 0.0, 0.0, 0.0, 0.0, 0.0, 0.9756, 0.6468, 0.9756, 0.625, 0.9756, 0.625, 0.9756, 0.6468, 0.0, 0.0, 0.0, 0.0, 0.0, 0.0, 0.0, 0.0, 0.9756, 0.25, 0.9756, 0.125, 0.9756, 0.125, 0.9756, 0.25, 0.0, 0.0, 0.0, 0.0, 0.0, 0.0, 0.0, 0.0, 0.0, 0.0, 0.0, 0.0, 0.0, 0.0, 0.0, 0.0, 0.9756, 0.5, 0.9756, 0.375, 0.9756, 0.375, 0.9756, 0.5, 0.0, 0.0, 0.0, 0.0, 0.0, 0.0, 0.0, 0.0, 0.125, 0.03933, 0.03056, 0.03933, 0.03056, 0.03933, 0.125, 0.03933, 0.0, 0.0, 0.0, 0.0, 0.0, 0.0, 0.0, 0.0, 0.0, 0.0, 0.0, 0.0, 0.0, 0.0, 0.0, 0.0, 0.7264, 0.03933, 0.625, 0.03933, 0.625, 0.03933, 0.7264, 0.03933, 0.25, 0.03933, 0.125, 0.03933, 0.125, 0.03933, 0.25, 0.03933, 0.7382, 0.03933, 0.7264, 0.03933, 0.7264, 0.03933, 0.7382, 0.03933, 0.0, 0.0, 0.0, 0.0, 0.0, 0.0, 0.0, 0.0, 0.625, 0.9693, 0.7264, 0.9693, 0.7264, 0.9693, 0.625, 0.9693, 0.625, 0.0, 0.7264, 0.0, 0.7264, 0.03933, 0.625, 0.03933, 0.625, 0.9693, 0.7264, 0.9693, 0.7264, 1.0, 0.625, 1.0, 0.0, 0.0, 0.0, 0.0, 0.0, 0.0, 0.0, 0.0, 0.625, 0.875, 0.7264, 0.875, 0.7264, 0.9693, 0.625, 0.9693, 0.625, 0.75, 0.7264, 0.75, 0.7264, 0.875, 0.625, 0.875, 0.625, 0.03933, 0.7264, 0.03933, 0.7264, 0.125, 0.625, 0.125, 0.625, 0.5, 0.7264, 0.5, 0.7264, 0.625, 0.625, 0.625, 0.625, 0.353, 0.7264, 0.353, 0.7264, 0.375, 0.625, 0.375, 0.625, 0.6686, 0.7264, 0.6686, 0.7264, 0.75, 0.625, 0.75, 0.625, 0.125, 0.7264, 0.125, 0.7264, 0.25, 0.625, 0.25, 0.625, 0.375, 0.7264, 0.375, 0.7264, 0.5, 0.625, 0.5, 0.625, 0.25, 0.7264, 0.25, 0.7264, 0.3309, 0.625, 0.3309, 0.9756, 0.353, 0.9756, 0.3309, 0.9756, 0.3309, 0.9756, 0.353, 0.0, 0.0, 0.0, 0.0, 0.0, 0.0, 0.0, 0.0, 0.0, 0.25, 0.03056, 0.25, 0.03056, 0.3309, 0.0, 0.3309, 0.9756, 0.25, 1.0, 0.25, 1.0, 0.3309, 0.9756, 0.3309, 0.875, 0.25, 0.9756, 0.25, 0.9756, 0.3309, 0.875, 0.3309, 0.0, 0.0, 0.0, 0.0, 0.0, 0.0, 0.0, 0.0, 0.03056, 0.25, 0.125, 0.25, 0.125, 0.3309, 0.03056, 0.3309, 0.75, 0.25, 0.875, 0.25, 0.875, 0.3309, 0.75, 0.3309, 0.375, 0.25, 0.5, 0.25, 0.5, 0.3309, 0.375, 0.3309, 0.03056, 0.25, 0.03056, 0.3309, 0.03056, 0.3309, 0.03056, 0.25, 0.125, 0.25, 0.25, 0.25, 0.25, 0.3309, 0.125, 0.3309, 0.7382, 0.3309, 0.7382, 0.25, 0.7382, 0.25, 0.7382, 0.3309, 0.5947, 0.25, 0.625, 0.25, 0.625, 0.3309, 0.5947, 0.3309, 0.2778, 0.25, 0.375, 0.25, 0.375, 0.3309, 0.2778, 0.3309, 0.2639, 0.25, 0.2778, 0.25, 0.2778, 0.3309, 0.2639, 0.3309, 0.0, 0.0, 0.0, 0.0, 0.0, 0.0, 0.0, 0.0, 0.2639, 0.9693, 0.2778, 0.9693, 0.2778, 0.9693, 0.2639, 0.9693, 0.2639, 0.0, 0.2778, 0.0, 0.2778, 0.03933, 0.2639, 0.03933, 0.2639, 0.9693, 0.2778, 0.9693, 0.2778, 1.0, 0.2639, 1.0, 0.2639, 0.875, 0.2778, 0.875, 0.2778, 0.9693, 0.2639, 0.9693, 0.375, 0.03933, 0.2778, 0.03933, 0.2778, 0.03933, 0.375, 0.03933, 0.0, 0.0, 0.0, 0.0, 0.0, 0.0, 0.0, 0.0, 0.2639, 0.75, 0.2778, 0.75, 0.2778, 0.875, 0.2639, 0.875, 0.2639, 0.03933, 0.2778, 0.03933, 0.2778, 0.125, 0.2639, 0.125, 0.2639, 0.5, 0.2778, 0.5, 0.2778, 0.625, 0.2639, 0.625, 0.2639, 0.353, 0.2778, 0.353, 0.2778, 0.375, 0.2639, 0.375, 0.2639, 0.375, 0.2778, 0.375, 0.2778, 0.5, 0.2639, 0.5, 0.2639, 0.125, 0.2778, 0.125, 0.2778, 0.25, 0.2639, 0.25, 0.2639, 0.6686, 0.2778, 0.6686, 0.2778, 0.75, 0.2639, 0.75, 0.25, 0.6468, 0.25, 0.625, 0.25, 0.625, 0.25, 0.6468, 0.7382, 0.6468, 0.7382, 0.625, 0.7382, 0.625, 0.7382, 0.6468, 0.9756, 0.75, 0.9756, 0.6686, 0.9756, 0.6686, 0.9756, 0.75, 0.0, 0.0, 0.0, 0.0, 0.0, 0.0, 0.0, 0.0, 0.0, 0.6468, 0.03056, 0.6468, 0.03056, 0.6686, 0.0, 0.6686, 0.9756, 0.6468, 1.0, 0.6468, 1.0, 0.6686, 0.9756, 0.6686, 0.875, 0.6468, 0.9756, 0.6468, 0.9756, 0.6686, 0.875, 0.6686, 0.0, 0.0, 0.0, 0.0, 0.0, 0.0, 0.0, 0.0, 0.03056, 0.6468, 0.125, 0.6468, 0.125, 0.6686, 0.03056, 0.6686, 0.03056, 0.6468, 0.03056, 0.6686, 0.03056, 0.6686, 0.03056, 0.6468, 0.75, 0.6468, 0.875, 0.6468, 0.875, 0.6686, 0.75, 0.6686, 0.7382, 0.6686, 0.7264, 0.6686, 0.7264, 0.6686, 0.7382, 0.6686, 0.5392, 0.353, 0.5, 0.353, 0.5, 0.353, 0.5392, 0.353, 0.7264, 0.6686, 0.625, 0.6686, 0.625, 0.6686, 0.7264, 0.6686, 0.125, 0.6468, 0.25, 0.6468, 0.25, 0.6686, 0.125, 0.6686, 0.2639, 0.5, 0.2639, 0.625, 0.2639, 0.625, 0.2639, 0.5, 0.2639, 0.6686, 0.25, 0.6686, 0.25, 0.6686, 0.2639, 0.6686, 0.7264, 0.25, 0.7382, 0.25, 0.7382, 0.3309, 0.7264, 0.3309, 0.0, 0.0, 0.0, 0.0, 0.0, 0.0, 0.0, 0.0, 0.75, 0.03933, 0.7382, 0.03933, 0.7382, 0.03933, 0.75, 0.03933, 0.7264, 0.9693, 0.7382, 0.9693, 0.7382, 0.9693, 0.7264, 0.9693, 0.7264, 0.0, 0.7382, 0.0, 0.7382, 0.03933, 0.7264, 0.03933, 0.7264, 0.9693, 0.7382, 0.9693, 0.7382, 1.0, 0.7264, 1.0, 0.0, 0.0, 0.0, 0.0, 0.0, 0.0, 0.0, 0.0, 0.7264, 0.875, 0.7382, 0.875, 0.7382, 0.9693, 0.7264, 0.9693, 0.7264, 0.75, 0.7382, 0.75, 0.7382, 0.875, 0.7264, 0.875, 0.7264, 0.03933, 0.7382, 0.03933, 0.7382, 0.125, 0.7264, 0.125, 0.7264, 0.5, 0.7382, 0.5, 0.7382, 0.625, 0.7264, 0.625, 0.7264, 0.353, 0.7382, 0.353, 0.7382, 0.375, 0.7264, 0.375, 0.7264, 0.6686, 0.7382, 0.6686, 0.7382, 0.75, 0.7264, 0.75, 0.7264, 0.125, 0.7382, 0.125, 0.7382, 0.25, 0.7264, 0.25, 0.7264, 0.375, 0.7382, 0.375, 0.7382, 0.5, 0.7264, 0.5, 0.7382, 0.353, 0.7264, 0.353, 0.7264, 0.353, 0.7382, 0.353, 0.2639, 0.353, 0.2639, 0.375, 0.2639, 0.375, 0.2639, 0.353, 0.0, 0.0, 0.0, 0.0, 0.0, 0.0, 0.0, 0.0, 0.9756, 0.375, 0.9756, 0.353, 0.9756, 0.353, 0.9756, 0.375, 0.375, 0.3309, 0.5, 0.3309, 0.5, 0.3309, 0.375, 0.3309, 0.0, 0.0, 0.0, 0.0, 0.0, 0.0, 0.0, 0.0, 0.0, 0.3309, 0.03056, 0.3309, 0.03056, 0.353, 0.0, 0.353, 0.9756, 0.3309, 1.0, 0.3309, 1.0, 0.353, 0.9756, 0.353, 0.875, 0.3309, 0.9756, 0.3309, 0.9756, 0.353, 0.875, 0.353, 0.03056, 0.3309, 0.125, 0.3309, 0.125, 0.353, 0.03056, 0.353, 0.75, 0.3309, 0.875, 0.3309, 0.875, 0.353, 0.75, 0.353, 0.5, 0.6686, 0.375, 0.6686, 0.375, 0.6686, 0.5, 0.6686, 0.03056, 0.3309, 0.03056, 0.353, 0.03056, 0.353, 0.03056, 0.3309, 0.125, 0.3309, 0.25, 0.3309, 0.25, 0.353, 0.125, 0.353, 0.75, 0.6468, 0.75, 0.6686, 0.75, 0.6686, 0.75, 0.6468, 0.2639, 0.375, 0.2639, 0.5, 0.2639, 0.5, 0.2639, 0.375, 0.25, 0.5, 0.25, 0.375, 0.25, 0.375, 0.25, 0.5, 0.5392, 0.6686, 0.5, 0.6686, 0.5, 0.6686, 0.5392, 0.6686, 0.25, 0.6686, 0.25, 0.6468, 0.25, 0.6468, 0.25, 0.6686, 0.2639, 0.875, 0.2639, 0.9693, 0.2639, 0.9693, 0.2639, 0.875, 0.2639, 0.25, 0.2639, 0.3309, 0.2639, 0.3309, 0.2639, 0.25, 0.75, 0.3309, 0.75, 0.353, 0.75, 0.353, 0.75, 0.3309, 0.375, 0.6686, 0.2778, 0.6686, 0.2778, 0.6686, 0.375, 0.6686, 0.5, 0.353, 0.375, 0.353, 0.375, 0.353, 0.5, 0.353, 0.2639, 0.03933, 0.2639, 0.125, 0.2639, 0.125, 0.2639, 0.03933, 0.25, 0.9693, 0.25, 0.875, 0.25, 0.875, 0.25, 0.9693, 0.0, 0.0, 0.0, 0.0, 0.0, 0.0, 0.0, 0.0, 0.2639, 0.9693, 0.25, 0.9693, 0.25, 0.9693, 0.2639, 0.9693, 0.25, 0.9693, 0.2639, 0.9693, 0.2639, 1.0, 0.25, 1.0, 0.25, 0.0, 0.2639, 0.0, 0.2639, 0.03933, 0.25, 0.03933, 0.25, 0.9693, 0.2639, 0.9693, 0.2639, 0.9693, 0.25, 0.9693, 0.25, 0.3309, 0.25, 0.25, 0.25, 0.25, 0.25, 0.3309, 0.0, 0.0, 0.0, 0.0, 0.0, 0.0, 0.0, 0.0, 0.2778, 0.03933, 0.2639, 0.03933, 0.2639, 0.03933, 0.2778, 0.03933, 0.25, 0.353, 0.25, 0.3309, 0.25, 0.3309, 0.25, 0.353, 0.7264, 0.625, 0.7382, 0.625, 0.7382, 0.6468, 0.7264, 0.6468, 0.2778, 0.6468, 0.375, 0.6468, 0.375, 0.6468, 0.2778, 0.6468, 0.125, 0.625, 0.25, 0.625, 0.25, 0.6468, 0.125, 0.6468, 0.375, 0.625, 0.5, 0.625, 0.5, 0.6468, 0.375, 0.6468, 0.5947, 0.625, 0.625, 0.625, 0.625, 0.6468, 0.5947, 0.6468, 0.2778, 0.625, 0.375, 0.625, 0.375, 0.6468, 0.2778, 0.6468, 0.75, 0.625, 0.875, 0.625, 0.875, 0.6468, 0.75, 0.6468, 0.03056, 0.625, 0.03056, 0.6468, 0.03056, 0.6468, 0.03056, 0.625, 0.03056, 0.625, 0.125, 0.625, 0.125, 0.6468, 0.03056, 0.6468, 0.875, 0.625, 0.9756, 0.625, 0.9756, 0.6468, 0.875, 0.6468, 0.9756, 0.625, 1.0, 0.625, 1.0, 0.6468, 0.9756, 0.6468, 0.0, 0.625, 0.03056, 0.625, 0.03056, 0.6468, 0.0, 0.6468, 0.0, 0.0, 0.0, 0.0, 0.0, 0.0, 0.0, 0.0, 0.625, 0.625, 0.7264, 0.625, 0.7264, 0.6468, 0.625, 0.6468, 0.2639, 0.625, 0.2778, 0.625, 0.2778, 0.6468, 0.2639, 0.6468, 0.9756, 0.6686, 0.9756, 0.6468, 0.9756, 0.6468, 0.9756, 0.6686, 0.0, 0.0, 0.0, 0.0, 0.0, 0.0, 0.0, 0.0, 0.7382, 0.375, 0.75, 0.375, 0.75, 0.5, 0.7382, 0.5, 0.7382, 0.353, 0.75, 0.353, 0.75, 0.375, 0.7382, 0.375, 0.7382, 0.5, 0.75, 0.5, 0.75, 0.625, 0.7382, 0.625, 0.2639, 0.6468, 0.2778, 0.6468, 0.2778, 0.6686, 0.2639, 0.6686, 0.625, 0.6468, 0.7264, 0.6468, 0.7264, 0.6686, 0.625, 0.6686, 0.2778, 0.6468, 0.375, 0.6468, 0.375, 0.6686, 0.2778, 0.6686, 0.5947, 0.6468, 0.625, 0.6468, 0.625, 0.6686, 0.5947, 0.6686, 0.375, 0.6468, 0.5, 0.6468, 0.5, 0.6686, 0.375, 0.6686, 0.7382, 0.6468, 0.75, 0.6468, 0.75, 0.6686, 0.7382, 0.6686, 0.7264, 0.6468, 0.7382, 0.6468, 0.7382, 0.6686, 0.7264, 0.6686, 0.7264, 0.3309, 0.7382, 0.3309, 0.7382, 0.353, 0.7264, 0.353, 0.2639, 0.3309, 0.2778, 0.3309, 0.2778, 0.353, 0.2639, 0.353, 0.625, 0.3309, 0.7264, 0.3309, 0.7264, 0.353, 0.625, 0.353, 0.375, 0.3309, 0.5, 0.3309, 0.5, 0.353, 0.375, 0.353, 0.7382, 0.3309, 0.75, 0.3309, 0.75, 0.353, 0.7382, 0.353, 0.5947, 0.3309, 0.625, 0.3309, 0.625, 0.353, 0.5947, 0.353, 0.2778, 0.3309, 0.375, 0.3309, 0.375, 0.353, 0.2778, 0.353, 0.25, 0.3309, 0.2639, 0.3309, 0.2639, 0.353, 0.25, 0.353, 0.25, 0.6468, 0.2639, 0.6468, 0.2639, 0.6686, 0.25, 0.6686, 0.25, 0.375, 0.2639, 0.375, 0.2639, 0.5, 0.25, 0.5, 0.25, 0.353, 0.2639, 0.353, 0.2639, 0.375, 0.25, 0.375, 0.25, 0.5, 0.2639, 0.5, 0.2639, 0.625, 0.25, 0.625, 0.25, 0.625, 0.2639, 0.625, 0.2639, 0.6468, 0.25, 0.6468, 0.7382, 0.625, 0.75, 0.625, 0.75, 0.6468, 0.7382, 0.6468, 0.2639, 0.3309, 0.2778, 0.3309, 0.2778, 0.3309, 0.2639, 0.3309, 0.75, 0.625, 0.75, 0.6468, 0.75, 0.6468, 0.75, 0.625, 0.25, 0.375, 0.25, 0.353, 0.25, 0.353, 0.25, 0.375, 0.5947, 0.3309, 0.625, 0.3309, 0.625, 0.3309, 0.5947, 0.3309, 0.75, 0.375, 0.75, 0.5, 0.75, 0.5, 0.75, 0.375, 0.7382, 0.625, 0.7382, 0.5, 0.7382, 0.5, 0.7382, 0.625, 0.7264, 0.353, 0.625, 0.353, 0.625, 0.353, 0.7264, 0.353, 0.625, 0.3309, 0.7264, 0.3309, 0.7264, 0.3309, 0.625, 0.3309, 0.25, 0.625, 0.25, 0.5, 0.25, 0.5, 0.25, 0.625, 0.7382, 0.3309, 0.75, 0.3309, 0.75, 0.3309, 0.7382, 0.3309, 0.75, 0.353, 0.75, 0.375, 0.75, 0.375, 0.75, 0.353, 0.625, 0.6468, 0.7264, 0.6468, 0.7264, 0.6468, 0.625, 0.6468, 0.25, 0.3309, 0.2639, 0.3309, 0.2639, 0.3309, 0.25, 0.3309, 0.7382, 0.375, 0.7382, 0.353, 0.7382, 0.353, 0.7382, 0.375, 0.7264, 0.6468, 0.7382, 0.6468, 0.7382, 0.6468, 0.7264, 0.6468, 0.75, 0.5, 0.75, 0.625, 0.75, 0.625, 0.75, 0.5, 0.75, 0.6686, 0.7382, 0.6686, 0.7382, 0.6686, 0.75, 0.6686, 0.2639, 0.6468, 0.2778, 0.6468, 0.2778, 0.6468, 0.2639, 0.6468, 0.2778, 0.6686, 0.2639, 0.6686, 0.2639, 0.6686, 0.2778, 0.6686, 0.2778, 0.353, 0.2639, 0.353, 0.2639, 0.353, 0.2778, 0.353, 0.2778, 0.3309, 0.375, 0.3309, 0.375, 0.3309, 0.2778, 0.3309, 0.7382, 0.5, 0.7382, 0.375, 0.7382, 0.375, 0.7382, 0.5, 0.375, 0.6468, 0.5, 0.6468, 0.5, 0.6468, 0.375, 0.6468, 0.5947, 0.6468, 0.625, 0.6468, 0.625, 0.6468, 0.5947, 0.6468, 0.2778, 0.3309, 0.375, 0.3309, 0.375, 0.3309, 0.2778, 0.3309, 0.2778, 0.6686, 0.2639, 0.6686, 0.2639, 0.6686, 0.2778, 0.6686, 0.75, 0.6686, 0.7382, 0.6686, 0.7382, 0.6686, 0.75, 0.6686, 0.75, 0.5, 0.75, 0.625, 0.75, 0.625, 0.75, 0.5, 0.25, 0.3309, 0.2639, 0.3309, 0.2639, 0.3309, 0.25, 0.3309, 0.75, 0.353, 0.75, 0.375, 0.75, 0.375, 0.75, 0.353, 0.7382, 0.3309, 0.75, 0.3309, 0.75, 0.3309, 0.7382, 0.3309, 0.25, 0.625, 0.25, 0.5, 0.25, 0.5, 0.25, 0.625, 0.625, 0.3309, 0.7264, 0.3309, 0.7264, 0.3309, 0.625, 0.3309, 0.75, 0.375, 0.75, 0.5, 0.75, 0.5, 0.75, 0.375, 0.5947, 0.3309, 0.625, 0.3309, 0.625, 0.3309, 0.5947, 0.3309, 0.25, 0.375, 0.25, 0.353, 0.25, 0.353, 0.25, 0.375, 0.75, 0.625, 0.75, 0.6468, 0.75, 0.6468, 0.75, 0.625, 0.2639, 0.3309, 0.2778, 0.3309, 0.2778, 0.3309, 0.2639, 0.3309, 0.25, 0.353, 0.25, 0.3309, 0.25, 0.3309, 0.25, 0.353, 0.375, 0.6686, 0.2778, 0.6686, 0.2778, 0.6686, 0.375, 0.6686, 0.75, 0.3309, 0.75, 0.353, 0.75, 0.353, 0.75, 0.3309, 0.25, 0.6686, 0.25, 0.6468, 0.25, 0.6468, 0.25, 0.6686, 0.5392, 0.6686, 0.5, 0.6686, 0.5, 0.6686, 0.5392, 0.6686, 0.25, 0.5, 0.25, 0.375, 0.25, 0.375, 0.25, 0.5, 0.75, 0.6468, 0.75, 0.6686, 0.75, 0.6686, 0.75, 0.6468, 0.5, 0.6686, 0.375, 0.6686, 0.375, 0.6686, 0.5, 0.6686, 0.375, 0.3309, 0.5, 0.3309, 0.5, 0.3309, 0.375, 0.3309, 0.2639, 0.6686, 0.25, 0.6686, 0.25, 0.6686, 0.2639, 0.6686, 0.7264, 0.6686, 0.625, 0.6686, 0.625, 0.6686, 0.7264, 0.6686, 0.7382, 0.6686, 0.7264, 0.6686, 0.7264, 0.6686, 0.7382, 0.6686, 0.25, 0.6468, 0.25, 0.625, 0.25, 0.625, 0.25, 0.6468, 0.7264, 0.3309, 0.7382, 0.3309, 0.7382, 0.3309, 0.7264, 0.3309, 0.2778, 0.3309, 0.375, 0.3309, 0.375, 0.3309, 0.2778, 0.3309, 0.2778, 0.6686, 0.2639, 0.6686, 0.2639, 0.6686, 0.2778, 0.6686, 0.75, 0.6686, 0.7382, 0.6686, 0.7382, 0.6686, 0.75, 0.6686, 0.75, 0.5, 0.75, 0.625, 0.75, 0.625, 0.75, 0.5, 0.25, 0.3309, 0.2639, 0.3309, 0.2639, 0.3309, 0.25, 0.3309, 0.75, 0.353, 0.75, 0.375, 0.75, 0.375, 0.75, 0.353, 0.7382, 0.3309, 0.75, 0.3309, 0.75, 0.3309, 0.7382, 0.3309, 0.25, 0.625, 0.25, 0.5, 0.25, 0.5, 0.25, 0.625, 0.625, 0.3309, 0.7264, 0.3309, 0.7264, 0.3309, 0.625, 0.3309, 0.75, 0.375, 0.75, 0.5, 0.75, 0.5, 0.75, 0.375, 0.5947, 0.3309, 0.625, 0.3309, 0.625, 0.3309, 0.5947, 0.3309, 0.25, 0.375, 0.25, 0.353, 0.25, 0.353, 0.25, 0.375, 0.75, 0.625, 0.75, 0.6468, 0.75, 0.6468, 0.75, 0.625, 0.2639, 0.3309, 0.2778, 0.3309, 0.2778, 0.3309, 0.2639, 0.3309, 0.25, 0.353, 0.25, 0.3309, 0.25, 0.3309, 0.25, 0.353, 0.375, 0.6686, 0.2778, 0.6686, 0.2778, 0.6686, 0.375, 0.6686, 0.75, 0.3309, 0.75, 0.353, 0.75, 0.353, 0.75, 0.3309, 0.25, 0.6686, 0.25, 0.6468, 0.25, 0.6468, 0.25, 0.6686, 0.5392, 0.6686, 0.5, 0.6686, 0.5, 0.6686, 0.5392, 0.6686, 0.25, 0.5, 0.25, 0.375, 0.25, 0.375, 0.25, 0.5, 0.75, 0.6468, 0.75, 0.6686, 0.75, 0.6686, 0.75, 0.6468, 0.5, 0.6686, 0.375, 0.6686, 0.375, 0.6686, 0.5, 0.6686, 0.375, 0.3309, 0.5, 0.3309, 0.5, 0.3309, 0.375, 0.3309, 0.2639, 0.6686, 0.25, 0.6686, 0.25, 0.6686, 0.2639, 0.6686, 0.7264, 0.6686, 0.625, 0.6686, 0.625, 0.6686, 0.7264, 0.6686, 0.7382, 0.6686, 0.7264, 0.6686, 0.7264, 0.6686, 0.7382, 0.6686, 0.25, 0.6468, 0.25, 0.625, 0.25, 0.625, 0.25, 0.6468, 0.7264, 0.3309, 0.7382, 0.3309, 0.7382, 0.3309, 0.7264, 0.3309, 0.625, 0.6686, 0.5947, 0.6686, 0.5947, 0.6686, 0.625, 0.6686, 0.5392, 0.3309, 0.5947, 0.3309, 0.5947, 0.3309, 0.5392, 0.3309, 0.625, 0.6686, 0.5947, 0.6686, 0.5947, 0.6686, 0.625, 0.6686, 0.5392, 0.3309, 0.5947, 0.3309, 0.5947, 0.3309, 0.5392, 0.3309, 0.5392, 0.6468, 0.5947, 0.6468, 0.5947, 0.6468, 0.5392, 0.6468, 0.5392, 0.3309, 0.5947, 0.3309, 0.5947, 0.3309, 0.5392, 0.3309, 0.5392, 0.3309, 0.5947, 0.3309, 0.5947, 0.353, 0.5392, 0.353, 0.5392, 0.6468, 0.5947, 0.6468, 0.5947, 0.6686, 0.5392, 0.6686, 0.5392, 0.625, 0.5947, 0.625, 0.5947, 0.6468, 0.5392, 0.6468, 0.625, 0.6686, 0.5947, 0.6686, 0.5947, 0.6686, 0.625, 0.6686, 0.625, 0.353, 0.5947, 0.353, 0.5947, 0.353, 0.625, 0.353, 0.5392, 0.25, 0.5947, 0.25, 0.5947, 0.3309, 0.5392, 0.3309, 0.0, 0.0, 0.0, 0.0, 0.0, 0.0, 0.0, 0.0, 0.5392, 0.9693, 0.5947, 0.9693, 0.5947, 0.9693, 0.5392, 0.9693, 0.0, 0.0, 0.0, 0.0, 0.0, 0.0, 0.0, 0.0, 0.5392, 0.0, 0.5947, 0.0, 0.5947, 0.03933, 0.5392, 0.03933, 0.5392, 0.9693, 0.5947, 0.9693, 0.5947, 1.0, 0.5392, 1.0, 0.5392, 0.875, 0.5947, 0.875, 0.5947, 0.9693, 0.5392, 0.9693, 0.625, 0.03933, 0.5947, 0.03933, 0.5947, 0.03933, 0.625, 0.03933, 0.5392, 0.75, 0.5947, 0.75, 0.5947, 0.875, 0.5392, 0.875, 0.5392, 0.03933, 0.5947, 0.03933, 0.5947, 0.125, 0.5392, 0.125, 0.5392, 0.5, 0.5947, 0.5, 0.5947, 0.625, 0.5392, 0.625, 0.5392, 0.353, 0.5947, 0.353, 0.5947, 0.375, 0.5392, 0.375, 0.5392, 0.375, 0.5947, 0.375, 0.5947, 0.5, 0.5392, 0.5, 0.5392, 0.125, 0.5947, 0.125, 0.5947, 0.25, 0.5392, 0.25, 0.5392, 0.6686, 0.5947, 0.6686, 0.5947, 0.75, 0.5392, 0.75, 0.5, 0.6686, 0.5392, 0.6686, 0.5392, 0.75, 0.5, 0.75, 0.5, 0.125, 0.5392, 0.125, 0.5392, 0.25, 0.5, 0.25, 0.5, 0.375, 0.5392, 0.375, 0.5392, 0.5, 0.5, 0.5, 0.5, 0.353, 0.5392, 0.353, 0.5392, 0.375, 0.5, 0.375, 0.5, 0.5, 0.5392, 0.5, 0.5392, 0.625, 0.5, 0.625, 0.5, 0.03933, 0.5392, 0.03933, 0.5392, 0.125, 0.5, 0.125, 0.5, 0.75, 0.5392, 0.75, 0.5392, 0.875, 0.5, 0.875, 0.5, 0.875, 0.5392, 0.875, 0.5392, 0.9693, 0.5, 0.9693, 0.5, 0.9693, 0.5392, 0.9693, 0.5392, 1.0, 0.5, 1.0, 0.5, 0.0, 0.5392, 0.0, 0.5392, 0.03933, 0.5, 0.03933, 0.5, 0.9693, 0.5392, 0.9693, 0.5392, 0.9693, 0.5, 0.9693, 0.0, 0.0, 0.0, 0.0, 0.0, 0.0, 0.0, 0.0, 0.5, 0.25, 0.5392, 0.25, 0.5392, 0.3309, 0.5, 0.3309, 0.5, 0.625, 0.5392, 0.625, 0.5392, 0.6468, 0.5, 0.6468, 0.5, 0.6468, 0.5392, 0.6468, 0.5392, 0.6686, 0.5, 0.6686, 0.5, 0.3309, 0.5392, 0.3309, 0.5392, 0.353, 0.5, 0.353, 0.5, 0.3309, 0.5392, 0.3309, 0.5392, 0.3309, 0.5, 0.3309, 0.5, 0.6468, 0.5392, 0.6468, 0.5392, 0.6468, 0.5, 0.6468, 0.5, 0.3309, 0.5392, 0.3309, 0.5392, 0.3309, 0.5, 0.3309, 0.5, 0.3309, 0.5392, 0.3309, 0.5392, 0.3309, 0.5, 0.3309, 0.5947, 0.6686, 0.5392, 0.6686, 0.5392, 0.6686, 0.5947, 0.6686, 0.5947, 0.6686, 0.5392, 0.6686, 0.5392, 0.6686, 0.5947, 0.6686, 0.5947, 0.6686, 0.5392, 0.6686, 0.5392, 0.6686, 0.5947, 0.6686, 0.5947, 0.353, 0.5392, 0.353, 0.5392, 0.353, 0.5947, 0.353, 0.0, 0.0, 0.0, 0.0, 0.0, 0.0, 0.0, 0.0, 0.5947, 0.03933, 0.5392, 0.03933, 0.5392, 0.03933, 0.5947, 0.03933, 0.7382, 0.125, 0.75, 0.125, 0.75, 0.25, 0.7382, 0.25, 0.7382, 0.03933, 0.75, 0.03933, 0.75, 0.125, 0.7382, 0.125, 0.7382, 0.25, 0.75, 0.25, 0.75, 0.3309, 0.7382, 0.3309, 0.75, 0.25, 0.75, 0.3309, 0.75, 0.3309, 0.75, 0.25, 0.75, 0.3309, 0.7382, 0.3309, 0.7382, 0.3309, 0.75, 0.3309, 0.75, 0.125, 0.75, 0.25, 0.75, 0.25, 0.75, 0.125, 0.7382, 0.25, 0.7382, 0.125, 0.7382, 0.125, 0.7382, 0.25, 0.75, 0.03933, 0.75, 0.125, 0.75, 0.125, 0.75, 0.03933, 0.7382, 0.6686, 0.75, 0.6686, 0.75, 0.75, 0.7382, 0.75, 0.7382, 0.75, 0.75, 0.75, 0.75, 0.875, 0.7382, 0.875, 0.7382, 0.875, 0.75, 0.875, 0.75, 0.9693, 0.7382, 0.9693, 0.7382, 0.75, 0.7382, 0.6686, 0.7382, 0.6686, 0.7382, 0.75, 0.7382, 0.875, 0.7382, 0.75, 0.7382, 0.75, 0.7382, 0.875, 0.75, 0.875, 0.75, 0.9693, 0.75, 0.9693, 0.75, 0.875, 0.75, 0.9693, 0.7382, 0.9693, 0.7382, 0.9693, 0.75, 0.9693, 0.75, 0.6686, 0.75, 0.75, 0.75, 0.75, 0.75, 0.6686, 0.25, 0.6686, 0.2639, 0.6686, 0.2639, 0.75, 0.25, 0.75, 0.25, 0.75, 0.2639, 0.75, 0.2639, 0.875, 0.25, 0.875, 0.25, 0.875, 0.2639, 0.875, 0.2639, 0.9693, 0.25, 0.9693, 0.25, 0.75, 0.25, 0.6686, 0.25, 0.6686, 0.25, 0.75, 0.2639, 0.75, 0.2639, 0.875, 0.2639, 0.875, 0.2639, 0.75, 0.25, 0.6686, 0.2639, 0.6686, 0.2639, 0.6686, 0.25, 0.6686, 0.2639, 0.6686, 0.2639, 0.75, 0.2639, 0.75, 0.2639, 0.6686, 0.25, 0.875, 0.25, 0.75, 0.25, 0.75, 0.25, 0.875, 0.25, 0.125, 0.2639, 0.125, 0.2639, 0.25, 0.25, 0.25, 0.25, 0.03933, 0.2639, 0.03933, 0.2639, 0.125, 0.25, 0.125, 0.25, 0.25, 0.2639, 0.25, 0.2639, 0.3309, 0.25, 0.3309, 0.2639, 0.125, 0.2639, 0.25, 0.2639, 0.25, 0.2639, 0.125, 0.2639, 0.3309, 0.25, 0.3309, 0.25, 0.3309, 0.2639, 0.3309, 0.25, 0.25, 0.25, 0.125, 0.25, 0.125, 0.25, 0.25, 0.25, 0.125, 0.25, 0.03933, 0.25, 0.03933, 0.25, 0.125, 0.25, 0.03933, 0.2639, 0.03933, 0.2639, 0.03933, 0.25, 0.03933])
me_plane_001.update()

# ---- objects
ob_plane = bpy.data.objects.new('Plane', me_plane_001)

# ---- transforms, parenting, visibility, modifiers, constraints
ob_plane.location = (0.0, 0.0, 0.0)
ob_plane.scale = (3.242, 2.026, 2.026)

# ---- collection membership
col_collection.objects.link(ob_plane)

# ---- scene / render settings (as saved in the file)
scene.frame_start = 1; scene.frame_end = 250; scene.frame_set(72)
scene.render.engine = 'BLENDER_EEVEE_NEXT'
bpy.context.view_layer.update()

# ---- added for rendering (the .blend has no active camera and no usable light): camera, sun
cam_auto = bpy.data.cameras.new('AutoCamera')
cam_auto.lens = 50.0
cam_auto.sensor_width = 36.0
cam_auto.clip_end = 1000.0
ob_auto_camera = bpy.data.objects.new('AutoCamera', cam_auto)
scene.collection.objects.link(ob_auto_camera)
ob_auto_camera.location = (7.21659, -8.65991, 6.54119)
ob_auto_camera.rotation_euler = (1.09748, -7.21219e-08, 0.694738)
scene.camera = ob_auto_camera
light_auto_sun = bpy.data.lights.new('AutoSun', 'SUN')
light_auto_sun.energy = 3.0
light_auto_sun.angle = 0.0523599
ob_auto_sun = bpy.data.objects.new('AutoSun', light_auto_sun)
scene.collection.objects.link(ob_auto_sun)
ob_auto_sun.rotation_euler = (0.872665, 0.174533, 0.523599)
bpy.context.view_layer.update()
